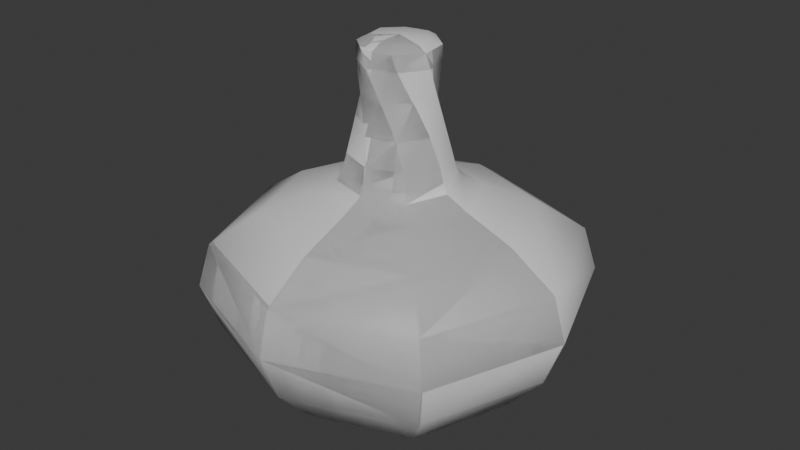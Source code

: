 # Source: Onions.blend  (saved by Blender 4.0.36; exported with 4.5.12 LTS)
import bpy
from mathutils import Matrix  # noqa: F401  (used for matrix-valued properties, if any)

bpy.ops.wm.read_factory_settings(use_empty=True)
scene = bpy.context.scene
scene.name = 'Scene'

# ---- collections
col_collection = bpy.data.collections.new('Collection'); scene.collection.children.link(col_collection)

# ---- materials (node trees are filled in below, after node groups)
mat_onionskin_001 = bpy.data.materials.new('OnionSkin.001')
mat_onionskin_001.use_transparent_shadow = False
mat_onionflesh = bpy.data.materials.new('OnionFlesh')
mat_onionflesh.use_transparent_shadow = False
mat_onionskin = bpy.data.materials.new('OnionSkin')
mat_onionskin.use_transparent_shadow = False

# ---- node groups
ng_auto_smooth = bpy.data.node_groups.new('Auto Smooth', 'GeometryNodeTree')
_s = ng_auto_smooth.interface.new_socket(name='Geometry', in_out='OUTPUT', socket_type='NodeSocketGeometry')
_s = ng_auto_smooth.interface.new_socket(name='Geometry', in_out='INPUT', socket_type='NodeSocketGeometry')
_s = ng_auto_smooth.interface.new_socket(name='Angle', in_out='INPUT', socket_type='NodeSocketFloat')
_s.subtype = 'ANGLE'
_s.min_value = 0.0
_s.max_value = 3.142
ng_auto_smooth.is_modifier = True
_N = ng_auto_smooth.nodes; _L = ng_auto_smooth.links
n0 = _N.new('NodeGroupOutput'); n0.name = 'Group Output'; n0.location = (480, -100)
n1 = _N.new('NodeGroupInput'); n1.name = 'Group Input'; n1.location = (-420, -300)
n2 = _N.new('NodeGroupInput'); n2.name = 'Group Input.001'; n2.location = (-60, -100)
n3 = _N.new('GeometryNodeSetShadeSmooth'); n3.name = 'Set Shade Smooth'; n3.location = (120, -100)
n3.domain = 'EDGE'
n4 = _N.new('GeometryNodeSetShadeSmooth'); n4.name = 'Set Shade Smooth.001'; n4.location = (300, -100)
n5 = _N.new('GeometryNodeInputMeshEdgeAngle'); n5.name = 'Edge Angle'; n5.location = (-420, -220)
n6 = _N.new('GeometryNodeInputEdgeSmooth'); n6.name = 'Is Edge Smooth'; n6.location = (-60, -160)
n7 = _N.new('GeometryNodeInputShadeSmooth'); n7.name = 'Is Face Smooth'; n7.location = (-240, -340)
n8 = _N.new('FunctionNodeBooleanMath'); n8.name = 'Boolean Math'; n8.location = (-60, -220)
n9 = _N.new('FunctionNodeCompare'); n9.name = 'Compare'; n9.location = (-240, -180)
n9.operation = 'LESS_EQUAL'
_L.new(n5.outputs[0], n9.inputs[0])
_L.new(n4.outputs[0], n0.inputs[0])
_L.new(n1.outputs[1], n9.inputs[1])
_L.new(n9.outputs[0], n8.inputs[0])
_L.new(n7.outputs[0], n8.inputs[1])
_L.new(n2.outputs[0], n3.inputs[0])
_L.new(n6.outputs[0], n3.inputs[1])
_L.new(n3.outputs[0], n4.inputs[0])
_L.new(n8.outputs[0], n3.inputs[2])
n0.is_active_output = True

# ---- material node trees
mat_onionskin_001.use_nodes = True; mat_onionskin_001.node_tree.nodes.clear()
_N = mat_onionskin_001.node_tree.nodes; _L = mat_onionskin_001.node_tree.links
n0 = _N.new('ShaderNodeBsdfPrincipled'); n0.name = 'Principled BSDF'; n0.location = (10, 300)
n0.inputs[3].default_value = 1.45
n1 = _N.new('ShaderNodeOutputMaterial'); n1.name = 'Material Output'; n1.location = (300, 300)
_L.new(n0.outputs[0], n1.inputs[0])
n1.is_active_output = True
mat_onionflesh.use_nodes = True; mat_onionflesh.node_tree.nodes.clear()
_N = mat_onionflesh.node_tree.nodes; _L = mat_onionflesh.node_tree.links
n0 = _N.new('ShaderNodeBsdfPrincipled'); n0.name = 'Principled BSDF'; n0.location = (10, 300)
n0.inputs[3].default_value = 1.45
n1 = _N.new('ShaderNodeOutputMaterial'); n1.name = 'Material Output'; n1.location = (300, 300)
_L.new(n0.outputs[0], n1.inputs[0])
n1.is_active_output = True
mat_onionskin.use_nodes = True; mat_onionskin.node_tree.nodes.clear()
_N = mat_onionskin.node_tree.nodes; _L = mat_onionskin.node_tree.links
n0 = _N.new('ShaderNodeBsdfPrincipled'); n0.name = 'Principled BSDF'; n0.location = (10, 300)
n0.inputs[3].default_value = 1.45
n1 = _N.new('ShaderNodeOutputMaterial'); n1.name = 'Material Output'; n1.location = (300, 300)
_L.new(n0.outputs[0], n1.inputs[0])
n1.is_active_output = True

# ---- world
world_world = bpy.data.worlds.new('World'); scene.world = world_world
world_world.use_nodes = True; world_world.node_tree.nodes.clear()
_N = world_world.node_tree.nodes; _L = world_world.node_tree.links
n0 = _N.new('ShaderNodeOutputWorld'); n0.name = 'World Output'; n0.location = (300, 300)
n1 = _N.new('ShaderNodeBackground'); n1.name = 'Background'; n1.location = (10, 300)
n1.inputs[0].default_value = (0.05088, 0.05088, 0.05088, 1.0)
_L.new(n1.outputs[0], n0.inputs[0])
n0.is_active_output = True
world_world.color = (0.05088, 0.05088, 0.05088)
world_world.use_sun_shadow = False
world_world.sun_shadow_jitter_overblur = 0.0

# ---- meshes
me_cube_001 = bpy.data.meshes.new('Cube.001')
me_cube_001.from_pydata([(-0.3024, -0.3044, -0.8332), (-0.6093, -0.6111, -0.06278), (-0.3024, 0.3044, -0.8332), (-0.6093, 0.6111, -0.06278), (0.3065, -0.3044, -0.8332), (0.613, -0.6111, -0.06278), (0.3065, 0.3044, -0.8332), (0.613, 0.6111, -0.06278), (-0.2729, -0.2735, 0.1779), (-0.2729, 0.2735, 0.1779), (0.2741, -0.2735, 0.1779), (0.2741, 0.2735, 0.1779), (-0.5848, -0.5904, -0.5089), (-0.5848, 0.5904, -0.5089), (0.596, 0.5904, -0.5089), (0.596, -0.5904, -0.5089), (0.18, 0.1794, 0.2772), (0.18, -0.1794, 0.2772), (-0.1789, -0.1794, 0.2772), (-0.1789, 0.1794, 0.2772), (0.1631, 0.1193, 0.4818), (-0.1619, -0.1193, 0.4818), (0.1198, -0.1625, 0.4818), (-0.1187, 0.1625, 0.4818), (-0.1415, 0.04274, 0.8822), (0.04333, 0.1421, 0.8822), (-0.04215, -0.1421, 0.8822), (0.1427, -0.04274, 0.8822), (0.189, -0.0247, 0.7835), (-0.1878, 0.0247, 0.7835), (-0.02411, -0.1884, 0.7835), (0.02529, 0.1884, 0.7835), (-0.3519, -1.863e-09, -0.8556), (-0.6508, -0.6551, -0.2741), (-0.8384, -2.794e-09, -0.06278), (-0.4524, 0.4564, -0.7156), (0.001613, 0.3535, -0.8556), (0.001872, 0.8403, -0.06278), (0.4605, 0.4564, -0.7156), (0.3551, 2.794e-09, -0.8556), (0.8422, 2.736e-08, -0.06278), (0.4605, -0.4564, -0.7156), (0.001613, -0.3535, -0.8556), (0.001872, -0.8403, -0.06278), (-0.3754, -1.863e-09, 0.1779), (0.000593, 0.376, 0.1779), (0.3766, 2.445e-09, 0.1779), (0.000593, -0.376, 0.1779), (0.4478, 0.4471, 0.08677), (0.4478, -0.4471, 0.08677), (-0.4463, -0.4471, 0.08677), (-0.4463, 0.4471, 0.08677), (-0.4524, -0.4564, -0.7156), (-0.6508, 0.6551, -0.2741), (0.6593, 0.6551, -0.2741), (0.6593, -0.6551, -0.2741), (0.005609, -0.8118, -0.5089), (0.8174, -4.191e-09, -0.5089), (0.005609, 0.8118, -0.5089), (-0.8062, -3.725e-09, -0.5089), (-0.044, 0.174, 0.6414), (0.1966, -0.196, 0.229), (-0.1734, -0.04459, 0.6414), (-0.1954, 0.196, 0.229), (0.1966, 0.196, 0.229), (0.1629, -0.1677, 0.358), (-0.1954, -0.196, 0.229), (-0.1617, 0.1677, 0.358), (0.000593, 0.2467, 0.2772), (0.000593, -0.2467, 0.2772), (-0.2461, -2.328e-09, 0.2772), (0.2473, -2.27e-09, 0.2772), (0.1683, 0.1623, 0.358), (-0.1671, -0.1623, 0.358), (0.04518, -0.174, 0.6414), (0.1746, 0.04459, 0.6414), (0.03035, 0.1937, 0.4818), (-0.02917, -0.1937, 0.4818), (-0.1931, 0.02976, 0.4818), (0.1943, -0.02976, 0.4818), (-0.05972, 0.1122, 0.8854), (0.1128, 0.06031, 0.8854), (0.0609, -0.1122, 0.8854), (-0.1116, -0.06031, 0.8854), (0.1838, -0.05111, 0.8589), (-0.1826, 0.05111, 0.8589), (-0.05052, -0.1832, 0.8589), (0.0517, 0.1832, 0.8589), (0.1471, 0.1126, 0.7835), (-0.1459, -0.1126, 0.7835), (-0.112, 0.1465, 0.7835), (0.1131, -0.1465, 0.7835), (-0.8965, 1.863e-09, -0.2741), (0.004257, 0.9007, -0.2741), (0.905, 1.064e-08, -0.2741), (0.004257, -0.9007, -0.2741), (0.0006632, 5.588e-09, -0.9028), (0.6155, 2.401e-09, 0.08677), (-0.614, 0.0, 0.08677), (0.0007529, -0.6147, 0.08677), (0.0007528, 0.6147, 0.08677), (0.004017, -0.6242, -0.7178), (0.6283, -7.451e-09, -0.7178), (0.004017, 0.6242, -0.7178), (-0.6202, 7.451e-09, -0.7178), (0.08958, 0.1503, 0.6414), (-0.1497, 0.08899, 0.6414), (-0.0884, -0.1503, 0.6414), (0.1509, -0.08899, 0.6414), (0.000593, 0.2695, 0.229), (0.000593, -0.2695, 0.229), (-0.2689, 6.985e-10, 0.229), (0.2701, 1.812e-09, 0.229), (0.004313, 0.2269, 0.358), (-0.003127, -0.2269, 0.358), (-0.2263, 0.00372, 0.358), (0.2275, -0.00372, 0.358), (0.09144, -0.1611, 0.8592), (0.000593, -3.434e-09, 0.8921), (-0.09026, 0.1611, 0.8592), (-0.1605, -0.09085, 0.8592), (0.1617, 0.09085, 0.8592)], [], [(12, 33, 92, 59), (33, 1, 34, 92), (92, 34, 3, 53), (59, 92, 53, 13), (13, 53, 93, 58), (53, 3, 37, 93), (93, 37, 7, 54), (58, 93, 54, 14), (14, 54, 94, 57), (54, 7, 40, 94), (94, 40, 5, 55), (57, 94, 55, 15), (15, 55, 95, 56), (55, 5, 43, 95), (95, 43, 1, 33), (56, 95, 33, 12), (2, 36, 96, 32), (36, 6, 39, 96), (96, 39, 4, 42), (32, 96, 42, 0), (5, 40, 97, 49), (40, 7, 48, 97), (97, 48, 11, 46), (49, 97, 46, 10), (3, 34, 98, 51), (34, 1, 50, 98), (98, 50, 8, 44), (51, 98, 44, 9), (1, 43, 99, 50), (43, 5, 49, 99), (99, 49, 10, 47), (50, 99, 47, 8), (7, 37, 100, 48), (37, 3, 51, 100), (100, 51, 9, 45), (48, 100, 45, 11), (4, 41, 101, 42), (41, 15, 56, 101), (101, 56, 12, 52), (42, 101, 52, 0), (6, 38, 102, 39), (38, 14, 57, 102), (102, 57, 15, 41), (39, 102, 41, 4), (2, 35, 103, 36), (35, 13, 58, 103), (103, 58, 14, 38), (36, 103, 38, 6), (0, 52, 104, 32), (52, 12, 59, 104), (104, 59, 13, 35), (32, 104, 35, 2), (20, 76, 105, 75), (76, 23, 60, 105), (105, 60, 31, 88), (75, 105, 88, 28), (23, 78, 106, 60), (78, 21, 62, 106), (106, 62, 29, 90), (60, 106, 90, 31), (21, 77, 107, 62), (77, 22, 74, 107), (107, 74, 30, 89), (62, 107, 89, 29), (22, 79, 108, 74), (79, 20, 75, 108), (108, 75, 28, 91), (74, 108, 91, 30), (11, 45, 109, 64), (45, 9, 63, 109), (109, 63, 19, 68), (64, 109, 68, 16), (8, 47, 110, 66), (47, 10, 61, 110), (110, 61, 17, 69), (66, 110, 69, 18), (9, 44, 111, 63), (44, 8, 66, 111), (111, 66, 18, 70), (63, 111, 70, 19), (10, 46, 112, 61), (46, 11, 64, 112), (112, 64, 16, 71), (61, 112, 71, 17), (16, 68, 113, 72), (68, 19, 67, 113), (113, 67, 23, 76), (72, 113, 76, 20), (18, 69, 114, 73), (69, 17, 65, 114), (114, 65, 22, 77), (73, 114, 77, 21), (19, 70, 115, 67), (70, 18, 73, 115), (115, 73, 21, 78), (67, 115, 78, 23), (17, 71, 116, 65), (71, 16, 72, 116), (116, 72, 20, 79), (65, 116, 79, 22), (30, 91, 117, 86), (91, 28, 84, 117), (117, 84, 27, 82), (86, 117, 82, 26), (27, 81, 118, 82), (81, 25, 80, 118), (118, 80, 24, 83), (82, 118, 83, 26), (31, 90, 119, 87), (90, 29, 85, 119), (119, 85, 24, 80), (87, 119, 80, 25), (29, 89, 120, 85), (89, 30, 86, 120), (120, 86, 26, 83), (85, 120, 83, 24), (28, 88, 121, 84), (88, 31, 87, 121), (121, 87, 25, 81), (84, 121, 81, 27)])
me_cube_001.polygons.foreach_set('use_smooth', [True] * 120)
_uv = me_cube_001.uv_layers.new(name='UVMap')
_uv.uv.foreach_set('vector', [0.5, 0.0, 0.5625, 0.0, 0.5603, 0.125, 0.5, 0.125, 0.5625, 0.0, 0.625, 0.0, 0.6059, 0.125, 0.5603, 0.125, 0.5603, 0.125, 0.6059, 0.125, 0.6042, 0.25, 0.5599, 0.25, 0.5, 0.125, 0.5603, 0.125, 0.5599, 0.25, 0.5, 0.25, 0.5, 0.25, 0.5599, 0.25, 0.5599, 0.375, 0.5, 0.375, 0.5599, 0.25, 0.6042, 0.25, 0.6042, 0.375, 0.5599, 0.375, 0.5599, 0.375, 0.6042, 0.375, 0.6042, 0.5, 0.5599, 0.5, 0.5, 0.375, 0.5599, 0.375, 0.5599, 0.5, 0.5, 0.5, 0.5, 0.5, 0.5599, 0.5, 0.5599, 0.625, 0.5, 0.625, 0.5599, 0.5, 0.6042, 0.5, 0.6042, 0.625, 0.5599, 0.625, 0.5599, 0.625, 0.6042, 0.625, 0.6042, 0.75, 0.5599, 0.75, 0.5, 0.625, 0.5599, 0.625, 0.5599, 0.75, 0.5, 0.75, 0.5, 0.75, 0.5599, 0.75, 0.5603, 0.875, 0.5, 0.875, 0.5599, 0.75, 0.6042, 0.75, 0.6059, 0.875, 0.5603, 0.875, 0.5603, 0.875, 0.6059, 0.875, 0.625, 1.0, 0.5625, 1.0, 0.5, 0.875, 0.5603, 0.875, 0.5625, 1.0, 0.5, 1.0, 0.125, 0.5, 0.25, 0.5, 0.2483, 0.625, 0.125, 0.625, 0.25, 0.5, 0.375, 0.5, 0.3576, 0.625, 0.2483, 0.625, 0.2483, 0.625, 0.3576, 0.625, 0.375, 0.75, 0.25, 0.75, 0.125, 0.625, 0.2483, 0.625, 0.25, 0.75, 0.125, 0.75, 0.6042, 0.75, 0.6042, 0.625, 0.6224, 0.625, 0.6224, 0.75, 0.6042, 0.625, 0.6042, 0.5, 0.6224, 0.5, 0.6224, 0.625, 0.6224, 0.625, 0.6224, 0.5, 0.625, 0.5, 0.625, 0.625, 0.6224, 0.75, 0.6224, 0.625, 0.625, 0.625, 0.625, 0.75, 0.6042, 0.25, 0.6059, 0.125, 0.6228, 0.125, 0.6224, 0.25, 0.6059, 0.125, 0.625, 0.0, 0.625, 0.0, 0.6228, 0.125, 0.6228, 0.125, 0.625, 0.0, 0.625, 0.0, 0.625, 0.125, 0.6224, 0.25, 0.6228, 0.125, 0.625, 0.125, 0.625, 0.25, 0.625, 1.0, 0.6059, 0.875, 0.6228, 0.875, 0.625, 1.0, 0.6059, 0.875, 0.6042, 0.75, 0.6224, 0.75, 0.6228, 0.875, 0.6228, 0.875, 0.6224, 0.75, 0.625, 0.75, 0.625, 0.875, 0.625, 1.0, 0.6228, 0.875, 0.625, 0.875, 0.625, 1.0, 0.6042, 0.5, 0.6042, 0.375, 0.6224, 0.375, 0.6224, 0.5, 0.6042, 0.375, 0.6042, 0.25, 0.6224, 0.25, 0.6224, 0.375, 0.6224, 0.375, 0.6224, 0.25, 0.625, 0.25, 0.625, 0.375, 0.6224, 0.5, 0.6224, 0.375, 0.625, 0.375, 0.625, 0.5, 0.375, 0.75, 0.4371, 0.75, 0.4375, 0.875, 0.375, 0.875, 0.4371, 0.75, 0.5, 0.75, 0.5, 0.875, 0.4375, 0.875, 0.4375, 0.875, 0.5, 0.875, 0.5, 1.0, 0.4375, 1.0, 0.375, 0.875, 0.4375, 0.875, 0.4375, 1.0, 0.375, 1.0, 0.375, 0.5, 0.4371, 0.5, 0.4358, 0.625, 0.3576, 0.625, 0.4371, 0.5, 0.5, 0.5, 0.5, 0.625, 0.4358, 0.625, 0.4358, 0.625, 0.5, 0.625, 0.5, 0.75, 0.4371, 0.75, 0.3576, 0.625, 0.4358, 0.625, 0.4371, 0.75, 0.375, 0.75, 0.375, 0.25, 0.4375, 0.25, 0.4375, 0.375, 0.375, 0.375, 0.4375, 0.25, 0.5, 0.25, 0.5, 0.375, 0.4375, 0.375, 0.4375, 0.375, 0.5, 0.375, 0.5, 0.5, 0.4371, 0.5, 0.375, 0.375, 0.4375, 0.375, 0.4371, 0.5, 0.375, 0.5, 0.375, 0.0, 0.4375, 0.0, 0.4375, 0.125, 0.375, 0.125, 0.4375, 0.0, 0.5, 0.0, 0.5, 0.125, 0.4375, 0.125, 0.4375, 0.125, 0.5, 0.125, 0.5, 0.25, 0.4375, 0.25, 0.375, 0.125, 0.4375, 0.125, 0.4375, 0.25, 0.375, 0.25, 0.625, 0.5, 0.625, 0.375, 0.625, 0.375, 0.625, 0.5, 0.625, 0.375, 0.625, 0.25, 0.625, 0.25, 0.625, 0.375, 0.625, 0.375, 0.625, 0.25, 0.625, 0.25, 0.625, 0.375, 0.625, 0.5, 0.625, 0.375, 0.625, 0.375, 0.625, 0.5, 0.625, 0.25, 0.625, 0.125, 0.625, 0.125, 0.625, 0.25, 0.625, 0.125, 0.625, 0.0, 0.625, 0.0, 0.625, 0.125, 0.625, 0.125, 0.625, 0.0, 0.625, 0.0, 0.625, 0.125, 0.625, 0.25, 0.625, 0.125, 0.625, 0.125, 0.625, 0.25, 0.625, 1.0, 0.625, 0.875, 0.625, 0.875, 0.625, 1.0, 0.625, 0.875, 0.625, 0.75, 0.625, 0.75, 0.625, 0.875, 0.625, 0.875, 0.625, 0.75, 0.625, 0.75, 0.625, 0.875, 0.625, 1.0, 0.625, 0.875, 0.625, 0.875, 0.625, 1.0, 0.625, 0.75, 0.625, 0.625, 0.625, 0.625, 0.625, 0.75, 0.625, 0.625, 0.625, 0.5, 0.625, 0.5, 0.625, 0.625, 0.625, 0.625, 0.625, 0.5, 0.625, 0.5, 0.625, 0.625, 0.625, 0.75, 0.625, 0.625, 0.625, 0.625, 0.625, 0.75, 0.625, 0.5, 0.625, 0.375, 0.625, 0.375, 0.625, 0.5, 0.625, 0.375, 0.625, 0.25, 0.625, 0.25, 0.625, 0.375, 0.625, 0.375, 0.625, 0.25, 0.625, 0.25, 0.625, 0.375, 0.625, 0.5, 0.625, 0.375, 0.625, 0.375, 0.625, 0.5, 0.625, 1.0, 0.625, 0.875, 0.625, 0.875, 0.625, 1.0, 0.625, 0.875, 0.625, 0.75, 0.625, 0.75, 0.625, 0.875, 0.625, 0.875, 0.625, 0.75, 0.625, 0.75, 0.625, 0.875, 0.625, 1.0, 0.625, 0.875, 0.625, 0.875, 0.625, 1.0, 0.625, 0.25, 0.625, 0.125, 0.625, 0.125, 0.625, 0.25, 0.625, 0.125, 0.625, 0.0, 0.625, 0.0, 0.625, 0.125, 0.625, 0.125, 0.625, 0.0, 0.625, 0.0, 0.625, 0.125, 0.625, 0.25, 0.625, 0.125, 0.625, 0.125, 0.625, 0.25, 0.625, 0.75, 0.625, 0.625, 0.625, 0.625, 0.625, 0.75, 0.625, 0.625, 0.625, 0.5, 0.625, 0.5, 0.625, 0.625, 0.625, 0.625, 0.625, 0.5, 0.625, 0.5, 0.625, 0.625, 0.625, 0.75, 0.625, 0.625, 0.625, 0.625, 0.625, 0.75, 0.625, 0.5, 0.625, 0.375, 0.625, 0.375, 0.625, 0.5, 0.625, 0.375, 0.625, 0.25, 0.625, 0.25, 0.625, 0.375, 0.625, 0.375, 0.625, 0.25, 0.625, 0.25, 0.625, 0.375, 0.625, 0.5, 0.625, 0.375, 0.625, 0.375, 0.625, 0.5, 0.625, 1.0, 0.625, 0.875, 0.625, 0.875, 0.625, 1.0, 0.625, 0.875, 0.625, 0.75, 0.625, 0.75, 0.625, 0.875, 0.625, 0.875, 0.625, 0.75, 0.625, 0.75, 0.625, 0.875, 0.625, 1.0, 0.625, 0.875, 0.625, 0.875, 0.625, 1.0, 0.625, 0.25, 0.625, 0.125, 0.625, 0.125, 0.625, 0.25, 0.625, 0.125, 0.625, 0.0, 0.625, 0.0, 0.625, 0.125, 0.625, 0.125, 0.625, 0.0, 0.625, 0.0, 0.625, 0.125, 0.625, 0.25, 0.625, 0.125, 0.625, 0.125, 0.625, 0.25, 0.625, 0.75, 0.625, 0.625, 0.625, 0.625, 0.625, 0.75, 0.625, 0.625, 0.625, 0.5, 0.625, 0.5, 0.625, 0.625, 0.625, 0.625, 0.625, 0.5, 0.625, 0.5, 0.625, 0.625, 0.625, 0.75, 0.625, 0.625, 0.625, 0.625, 0.625, 0.75, 0.625, 0.75, 0.625, 0.625, 0.6285, 0.625, 0.6259, 0.75, 0.625, 0.625, 0.625, 0.5, 0.6259, 0.5, 0.6285, 0.625, 0.6285, 0.625, 0.6259, 0.5, 0.625, 0.5, 0.6597, 0.625, 0.6259, 0.75, 0.6285, 0.625, 0.6597, 0.625, 0.625, 0.75, 0.625, 0.5, 0.75, 0.5, 0.7535, 0.625, 0.6597, 0.625, 0.75, 0.5, 0.875, 0.5, 0.875, 0.625, 0.7535, 0.625, 0.7535, 0.625, 0.875, 0.625, 0.875, 0.75, 0.75, 0.75, 0.6597, 0.625, 0.7535, 0.625, 0.75, 0.75, 0.625, 0.75, 0.625, 0.25, 0.625, 0.125, 0.625, 0.125, 0.625, 0.25, 0.625, 0.125, 0.625, 0.0, 0.625, 0.0, 0.625, 0.125, 0.625, 0.125, 0.625, 0.0, 0.625, 0.0, 0.625, 0.125, 0.625, 0.25, 0.625, 0.125, 0.625, 0.125, 0.625, 0.25, 0.625, 1.0, 0.625, 0.875, 0.625, 0.875, 0.625, 1.0, 0.625, 0.875, 0.625, 0.75, 0.6259, 0.75, 0.625, 0.875, 0.625, 0.875, 0.6259, 0.75, 0.625, 0.75, 0.625, 0.875, 0.625, 1.0, 0.625, 0.875, 0.625, 0.875, 0.625, 1.0, 0.625, 0.5, 0.625, 0.375, 0.625, 0.375, 0.6259, 0.5, 0.625, 0.375, 0.625, 0.25, 0.625, 0.25, 0.625, 0.375, 0.625, 0.375, 0.625, 0.25, 0.625, 0.25, 0.625, 0.375, 0.6259, 0.5, 0.625, 0.375, 0.625, 0.375, 0.625, 0.5])
me_cube_001.materials.append(mat_onionskin_001)
me_cube_001.update()
me_cube_002 = bpy.data.meshes.new('Cube.002')
me_cube_002.from_pydata([(-0.3024, -0.3044, 0.1668), (-0.6093, -0.6111, 0.9372), (-0.3024, 0.3044, 0.1668), (-0.6093, 0.6111, 0.9372), (-0.2729, -0.2735, 1.178), (-0.2729, 0.2735, 1.178), (-0.5848, -0.5904, 0.4911), (-0.5848, 0.5904, 0.4911), (-0.1789, -0.1794, 1.277), (-0.1789, 0.1794, 1.277), (-0.1619, -0.1193, 1.482), (-0.1187, 0.1625, 1.482), (-0.1415, 0.04274, 1.882), (-0.04215, -0.1421, 1.882), (-0.1878, 0.0247, 1.783), (-0.02411, -0.1884, 1.783), (-0.3519, -1.863e-09, 0.1444), (-0.6508, -0.6551, 0.7259), (-0.8384, -2.794e-09, 0.9372), (-0.4524, 0.4564, 0.2844), (-0.3754, -1.863e-09, 1.178), (-0.4463, -0.4471, 1.087), (-0.4463, 0.4471, 1.087), (-0.4524, -0.4564, 0.2844), (-0.6508, 0.6551, 0.7259), (-0.8062, -3.725e-09, 0.4911), (-0.044, 0.174, 1.641), (-0.1734, -0.04459, 1.641), (-0.1954, 0.196, 1.229), (-0.1954, -0.196, 1.229), (-0.1617, 0.1677, 1.358), (-0.2461, -2.328e-09, 1.277), (-0.1671, -0.1623, 1.358), (-0.02917, -0.1937, 1.482), (-0.1931, 0.02976, 1.482), (-0.05972, 0.1122, 1.885), (-0.1116, -0.06031, 1.885), (-0.1826, 0.05111, 1.859), (-0.05052, -0.1832, 1.859), (-0.1459, -0.1126, 1.783), (-0.112, 0.1465, 1.783), (-0.8965, 1.863e-09, 0.7259), (-0.614, 0.0, 1.087), (-0.6202, 7.451e-09, 0.2822), (-0.1497, 0.08899, 1.641), (-0.0884, -0.1503, 1.641), (-0.2689, 6.985e-10, 1.229), (-0.003127, -0.2269, 1.358), (-0.2263, 0.00372, 1.358), (-0.09026, 0.1611, 1.859), (-0.1605, -0.09085, 1.859), (0.0, 0.8991, 0.7259), (0.0, 0.8097, 0.4911), (0.0, 0.8396, 0.9372), (0.0, -0.8396, 0.9372), (0.0, -0.8991, 0.7259), (0.0, -0.8097, 0.4911), (0.0, 0.0006663, 0.09739), (0.0, 0.3533, 0.1445), (0.0, 5.574e-09, 0.09732), (0.0, -0.3519, 0.1444), (0.0, -0.3533, 0.1445), (0.0, -0.6145, 1.087), (0.0, -0.3758, 1.178), (0.0, 0.6145, 1.087), (0.0, 0.3758, 1.178), (0.0, -0.6228, 0.2822), (0.0, -0.3539, 0.1449), (0.0, 0.6228, 0.2822), (0.0, 0.62, 0.2807), (0.0, 0.1857, 1.547), (0.0, 0.1874, 1.482), (0.0, 0.1662, 1.641), (0.0, 0.1832, 1.732), (0.0, 0.1807, 1.783), (0.0, -0.186, 1.544), (0.0, -0.1876, 1.482), (0.0, -0.166, 1.641), (0.0, -0.1834, 1.734), (0.0, -0.1811, 1.783), (0.0, 0.2693, 1.229), (0.0, 0.2465, 1.277), (0.0, -0.2693, 1.229), (0.0, -0.2465, 1.277), (0.0, 0.2464, 1.278), (0.0, 0.2254, 1.358), (0.0, 0.2246, 1.362), (0.0, -0.2436, 1.29), (0.0, -0.2258, 1.358), (0.0, -0.2253, 1.361), (0.0, -0.1827, 1.799), (0.0, -0.1754, 1.859), (0.0, -0.151, 1.871), (0.0, -0.1299, 1.884), (0.0, 0.09422, 1.885), (0.0, 0.1295, 1.884), (0.0, 0.001103, 1.892), (0.0, 0.0001783, 1.892), (0.0, -0.0003188, 1.892), (0.0, -0.09386, 1.885), (0.0, 0.1824, 1.8), (0.0, 0.1752, 1.859), (0.0, 0.1503, 1.871)], [], [(6, 17, 41, 25), (17, 1, 18, 41), (41, 18, 3, 24), (25, 41, 24, 7), (7, 24, 51, 52), (24, 3, 53, 51), (1, 17, 55, 54), (17, 6, 56, 55), (59, 16, 2, 58, 57), (61, 0, 16, 59, 60), (3, 18, 42, 22), (18, 1, 21, 42), (42, 21, 4, 20), (22, 42, 20, 5), (62, 21, 1, 54), (63, 4, 21, 62), (53, 3, 22, 64), (64, 22, 5, 65), (6, 23, 66, 56), (23, 0, 61, 67, 66), (2, 19, 68, 69, 58), (19, 7, 52, 68), (0, 23, 43, 16), (23, 6, 25, 43), (43, 25, 7, 19), (16, 43, 19, 2), (71, 11, 26, 72, 70), (26, 73, 72), (11, 34, 44, 26), (34, 10, 27, 44), (44, 27, 14, 40), (40, 74, 73, 26, 44), (10, 33, 45, 27), (75, 77, 45, 33, 76), (15, 39, 45, 77, 78), (27, 45, 39, 14), (15, 78, 79), (65, 5, 28, 80), (9, 81, 80, 28), (82, 29, 4, 63), (83, 8, 29, 82), (5, 20, 46, 28), (20, 4, 29, 46), (46, 29, 8, 31), (28, 46, 31, 9), (81, 9, 30, 85, 84), (85, 30, 11, 71, 86), (8, 83, 87, 47, 32), (47, 87, 88), (89, 76, 33, 47, 88), (32, 47, 33, 10), (9, 31, 48, 30), (31, 8, 32, 48), (48, 32, 10, 34), (30, 48, 34, 11), (90, 91, 38, 15, 79), (92, 93, 13, 38, 91), (35, 96, 94, 95), (35, 12, 36, 98, 97, 96), (36, 13, 93, 99, 98), (74, 40, 49, 101, 100), (40, 14, 37, 49), (49, 37, 12, 35), (102, 101, 49, 35, 95), (14, 39, 50, 37), (39, 15, 38, 50), (50, 38, 13, 36), (37, 50, 36, 12), (75, 76, 71), (67, 61, 60), (60, 59, 63), (59, 57, 63), (57, 58, 65), (58, 69, 65), (57, 65, 80), (69, 68, 52), (52, 51, 64), (51, 53, 64), (64, 65, 69), (64, 69, 52), (66, 67, 63), (67, 60, 63), (55, 56, 62), (56, 66, 62), (62, 54, 55), (63, 62, 66), (57, 80, 82), (82, 63, 57), (80, 81, 82), (81, 84, 87), (84, 85, 87), (85, 86, 88), (86, 71, 76), (88, 86, 89), (71, 70, 75), (70, 72, 77), (72, 73, 96), (73, 74, 94), (96, 73, 94), (74, 100, 94), (100, 101, 102), (102, 95, 94), (100, 102, 94), (96, 97, 98), (99, 93, 92), (96, 98, 77), (98, 99, 78), (81, 87, 83), (70, 77, 75), (72, 96, 77), (98, 78, 77), (99, 92, 90), (79, 99, 90), (92, 91, 90), (79, 78, 99), (83, 82, 81), (88, 87, 85), (76, 89, 86)])
me_cube_002.polygons.foreach_set('use_smooth', [1, 1, 1, 1, 1, 1, 1, 1, 1, 1, 1, 1, 1, 1, 1, 1, 1, 1, 1, 1, 1, 1, 1, 1, 1, 1, 1, 1, 1, 1, 1, 1, 1, 1, 1, 1, 1, 1, 1, 1, 1, 1, 1, 1, 1, 1, 1, 1, 1, 1, 1, 1, 1, 1, 1, 1, 1, 1, 1, 1, 1, 1, 1, 1, 1, 1, 1, 1, 0, 0, 0, 0, 0, 0, 0, 0, 0, 0, 0, 0, 0, 0, 0, 0, 0, 0, 0, 0, 0, 0, 0, 0, 0, 0, 0, 0, 0, 0, 0, 0, 0, 0, 0, 0, 0, 0, 0, 0, 0, 0, 0, 0, 0, 0, 0, 0, 0, 0])
me_cube_002.polygons.foreach_set('material_index', [1, 1, 1, 1, 1, 1, 1, 1, 1, 1, 1, 1, 1, 1, 1, 1, 1, 1, 1, 1, 1, 1, 1, 1, 1, 1, 1, 1, 1, 1, 1, 1, 1, 1, 1, 1, 1, 1, 1, 1, 1, 1, 1, 1, 1, 1, 1, 1, 1, 1, 1, 1, 1, 1, 1, 1, 1, 1, 1, 1, 1, 1, 1, 1, 1, 1, 1, 1, 0, 0, 0, 0, 0, 0, 0, 0, 0, 0, 0, 0, 0, 0, 0, 0, 0, 0, 0, 0, 0, 0, 0, 0, 0, 0, 0, 0, 0, 0, 0, 0, 0, 0, 0, 0, 0, 0, 0, 0, 0, 0, 0, 0, 0, 0, 0, 0, 0, 0])
_uv = me_cube_002.uv_layers.new(name='UVMap')
_uv.uv.foreach_set('vector', [0.5, 0.0, 0.5625, 0.0, 0.5603, 0.125, 0.5, 0.125, 0.5625, 0.0, 0.625, 0.0, 0.6059, 0.125, 0.5603, 0.125, 0.5603, 0.125, 0.6059, 0.125, 0.6042, 0.25, 0.5599, 0.25, 0.5, 0.125, 0.5603, 0.125, 0.5599, 0.25, 0.5, 0.25, 0.5, 0.25, 0.5599, 0.25, 0.5599, 0.3742, 0.5, 0.3738, 0.5599, 0.25, 0.6042, 0.25, 0.6042, 0.3746, 0.5599, 0.3742, 0.625, 1.0, 0.5625, 1.0, 0.5603, 0.8758, 0.606, 0.8754, 0.5625, 1.0, 0.5, 1.0, 0.5, 0.8762, 0.5603, 0.8758, 0.248, 0.625, 0.125, 0.625, 0.125, 0.5, 0.2493, 0.5, 0.248, 0.6248, 0.2493, 0.75, 0.125, 0.75, 0.125, 0.625, 0.248, 0.625, 0.2493, 0.7495, 0.6042, 0.25, 0.6059, 0.125, 0.6228, 0.125, 0.6224, 0.25, 0.6059, 0.125, 0.625, 0.0, 0.625, 0.0, 0.6228, 0.125, 0.6228, 0.125, 0.625, 0.0, 0.625, 0.0, 0.625, 0.125, 0.6224, 0.25, 0.6228, 0.125, 0.625, 0.125, 0.625, 0.25, 0.6228, 0.8752, 0.625, 1.0, 0.625, 1.0, 0.606, 0.8754, 0.625, 0.8753, 0.625, 1.0, 0.625, 1.0, 0.6228, 0.8752, 0.6042, 0.3746, 0.6042, 0.25, 0.6224, 0.25, 0.6224, 0.3748, 0.6224, 0.3748, 0.6224, 0.25, 0.625, 0.25, 0.625, 0.3747, 0.5, 1.0, 0.4375, 1.0, 0.4375, 0.8761, 0.5, 0.8762, 0.4375, 1.0, 0.375, 1.0, 0.375, 0.8757, 0.3752, 0.8756, 0.4375, 0.8761, 0.375, 0.25, 0.4375, 0.25, 0.4375, 0.3739, 0.4368, 0.3739, 0.375, 0.3743, 0.4375, 0.25, 0.5, 0.25, 0.5, 0.3738, 0.4375, 0.3739, 0.375, 0.0, 0.4375, 0.0, 0.4375, 0.125, 0.375, 0.125, 0.4375, 0.0, 0.5, 0.0, 0.5, 0.125, 0.4375, 0.125, 0.4375, 0.125, 0.5, 0.125, 0.5, 0.25, 0.4375, 0.25, 0.375, 0.125, 0.4375, 0.125, 0.4375, 0.25, 0.375, 0.25, 0.625, 0.3495, 0.625, 0.25, 0.625, 0.25, 0.625, 0.2912, 0.625, 0.3273, 0.625, 0.25, 0.625, 0.25, 0.625, 0.2912, 0.625, 0.25, 0.625, 0.125, 0.625, 0.125, 0.625, 0.25, 0.625, 0.125, 0.625, 0.0, 0.625, 0.0, 0.625, 0.125, 0.625, 0.125, 0.625, 0.0, 0.625, 0.0, 0.625, 0.125, 0.625, 0.125, 0.625, 0.227, 0.625, 0.25, 0.625, 0.25, 0.625, 0.125, 0.625, 1.0, 0.625, 0.875, 0.625, 0.875, 0.625, 1.0, 0.625, 0.8292, 0.625, 0.7923, 0.625, 0.875, 0.625, 0.875, 0.625, 0.8505, 0.625, 0.75, 0.625, 0.875, 0.625, 0.875, 0.625, 0.7923, 0.625, 0.75, 0.625, 1.0, 0.625, 0.875, 0.625, 0.875, 0.625, 1.0, 0.625, 0.75, 0.625, 0.75, 0.625, 0.728, 0.625, 0.3747, 0.625, 0.25, 0.625, 0.25, 0.625, 0.3746, 0.625, 0.25, 0.625, 0.3746, 0.625, 0.3746, 0.625, 0.25, 0.625, 0.8754, 0.625, 1.0, 0.625, 1.0, 0.625, 0.8753, 0.625, 0.8754, 0.625, 1.0, 0.625, 1.0, 0.625, 0.8754, 0.625, 0.25, 0.625, 0.125, 0.625, 0.125, 0.625, 0.25, 0.625, 0.125, 0.625, 0.0, 0.625, 0.0, 0.625, 0.125, 0.625, 0.125, 0.625, 0.0, 0.625, 0.0, 0.625, 0.125, 0.625, 0.25, 0.625, 0.125, 0.625, 0.125, 0.625, 0.25, 0.625, 0.3746, 0.625, 0.25, 0.625, 0.25, 0.625, 0.3718, 0.625, 0.3746, 0.625, 0.3718, 0.625, 0.25, 0.625, 0.25, 0.625, 0.3495, 0.625, 0.3711, 0.625, 1.0, 0.625, 0.8754, 0.625, 0.875, 0.625, 0.875, 0.625, 1.0, 0.625, 0.875, 0.625, 0.875, 0.625, 0.8726, 0.625, 0.8722, 0.625, 0.8505, 0.625, 0.875, 0.625, 0.875, 0.625, 0.8726, 0.625, 1.0, 0.625, 0.875, 0.625, 0.875, 0.625, 1.0, 0.625, 0.25, 0.625, 0.125, 0.625, 0.125, 0.625, 0.25, 0.625, 0.125, 0.625, 0.0, 0.625, 0.0, 0.625, 0.125, 0.625, 0.125, 0.625, 0.0, 0.625, 0.0, 0.625, 0.125, 0.625, 0.25, 0.625, 0.125, 0.625, 0.125, 0.625, 0.25, 0.6254, 0.7239, 0.6268, 0.7055, 0.6259, 0.75, 0.625, 0.75, 0.625, 0.728, 0.6327, 0.7026, 0.6392, 0.6989, 0.625, 0.75, 0.6259, 0.75, 0.6268, 0.7055, 0.875, 0.625, 0.7547, 0.625, 0.839, 0.5752, 0.875, 0.5526, 0.875, 0.625, 0.875, 0.75, 0.75, 0.75, 0.7535, 0.6257, 0.7539, 0.6254, 0.7547, 0.625, 0.75, 0.75, 0.625, 0.75, 0.6392, 0.6989, 0.677, 0.6758, 0.7535, 0.6257, 0.625, 0.227, 0.625, 0.125, 0.625, 0.125, 0.625, 0.2045, 0.625, 0.2226, 0.625, 0.125, 0.625, 0.0, 0.625, 0.0, 0.625, 0.125, 0.625, 0.125, 0.625, 0.0, 0.625, 0.0, 0.625, 0.125, 0.625, 0.2013, 0.625, 0.2045, 0.625, 0.125, 0.625, 0.125, 0.625, 0.1974, 0.625, 1.0, 0.625, 0.875, 0.625, 0.875, 0.625, 1.0, 0.625, 0.875, 0.625, 0.75, 0.6259, 0.75, 0.625, 0.875, 0.625, 0.875, 0.6259, 0.75, 0.625, 0.75, 0.625, 0.875, 0.625, 1.0, 0.625, 0.875, 0.625, 0.875, 0.625, 1.0, 0.563, 0.1017, 0.5551, 0.1015, 0.5551, 0.1484, 0.388, 0.08076, 0.388, 0.08084, 0.388, 0.08101, 0.388, 0.08101, 0.3821, 0.125, 0.5171, 0.07803, 0.3821, 0.125, 0.3821, 0.1251, 0.5171, 0.07803, 0.3821, 0.1251, 0.388, 0.1692, 0.5171, 0.172, 0.388, 0.1692, 0.405, 0.2025, 0.5171, 0.172, 0.3821, 0.1251, 0.5171, 0.172, 0.5235, 0.1587, 0.405, 0.2025, 0.4052, 0.2028, 0.4313, 0.2262, 0.4313, 0.2262, 0.4606, 0.2374, 0.5058, 0.2018, 0.4606, 0.2374, 0.4871, 0.23, 0.5058, 0.2018, 0.5058, 0.2018, 0.5171, 0.172, 0.405, 0.2025, 0.5058, 0.2018, 0.405, 0.2025, 0.4313, 0.2262, 0.4052, 0.04716, 0.388, 0.08076, 0.5171, 0.07803, 0.388, 0.08076, 0.388, 0.08101, 0.5171, 0.07803, 0.4606, 0.01261, 0.4313, 0.02379, 0.5058, 0.04819, 0.4313, 0.02379, 0.4052, 0.04716, 0.5058, 0.04819, 0.5058, 0.04819, 0.4871, 0.02005, 0.4606, 0.01261, 0.5171, 0.07803, 0.5058, 0.04819, 0.4052, 0.04716, 0.3821, 0.1251, 0.5235, 0.1587, 0.5235, 0.09134, 0.5235, 0.09134, 0.5171, 0.07803, 0.3821, 0.1251, 0.5235, 0.1587, 0.5296, 0.1558, 0.5235, 0.09134, 0.5296, 0.1558, 0.5296, 0.1558, 0.5312, 0.09455, 0.5296, 0.1558, 0.5397, 0.1532, 0.5312, 0.09455, 0.5397, 0.1532, 0.5402, 0.1531, 0.5397, 0.09678, 0.5402, 0.1531, 0.5551, 0.1484, 0.5551, 0.1015, 0.5397, 0.09678, 0.5402, 0.1531, 0.54, 0.09684, 0.5551, 0.1484, 0.5633, 0.1482, 0.563, 0.1017, 0.5633, 0.1482, 0.5751, 0.1458, 0.5751, 0.1042, 0.5751, 0.1458, 0.5864, 0.1479, 0.6064, 0.1251, 0.5864, 0.1479, 0.5928, 0.1476, 0.6056, 0.1368, 0.6064, 0.1251, 0.5864, 0.1479, 0.6056, 0.1368, 0.5928, 0.1476, 0.5949, 0.1478, 0.6056, 0.1368, 0.5949, 0.1478, 0.6023, 0.1469, 0.6038, 0.1438, 0.6038, 0.1438, 0.6053, 0.1412, 0.6056, 0.1368, 0.5949, 0.1478, 0.6038, 0.1438, 0.6056, 0.1368, 0.6064, 0.1251, 0.6064, 0.125, 0.6064, 0.125, 0.6056, 0.1133, 0.6053, 0.1088, 0.6038, 0.1061, 0.6064, 0.1251, 0.6064, 0.125, 0.5751, 0.1042, 0.6064, 0.125, 0.6056, 0.1133, 0.5867, 0.1021, 0.5296, 0.1558, 0.5312, 0.09455, 0.5296, 0.09419, 0.5633, 0.1482, 0.5751, 0.1042, 0.563, 0.1017, 0.5751, 0.1458, 0.6064, 0.1251, 0.5751, 0.1042, 0.6064, 0.125, 0.5867, 0.1021, 0.5751, 0.1042, 0.6056, 0.1133, 0.6038, 0.1061, 0.5948, 0.1022, 0.5928, 0.1024, 0.6056, 0.1133, 0.5948, 0.1022, 0.6038, 0.1061, 0.6023, 0.1031, 0.5948, 0.1022, 0.5928, 0.1024, 0.5867, 0.1021, 0.6056, 0.1133, 0.5296, 0.09419, 0.5235, 0.09134, 0.5296, 0.1558, 0.5397, 0.09678, 0.5312, 0.09455, 0.5397, 0.1532, 0.5551, 0.1015, 0.54, 0.09684, 0.5402, 0.1531])
me_cube_002.materials.append(mat_onionflesh)
me_cube_002.materials.append(mat_onionskin)
me_cube_002.update()
me_cube_004 = bpy.data.meshes.new('Cube.004')
me_cube_004.from_pydata([(-0.3024, -0.3044, -0.8332), (-0.6093, -0.6111, -0.06278), (-0.3024, 0.3044, -0.8332), (-0.6093, 0.6111, -0.06278), (0.3065, -0.3044, -0.8332), (0.613, -0.6111, -0.06278), (-0.2729, -0.2735, 0.1779), (-0.2729, 0.2735, 0.1779), (0.2741, -0.2735, 0.1779), (-0.5848, -0.5904, -0.5089), (-0.5848, 0.5904, -0.5089), (0.596, -0.5904, -0.5089), (0.18, -0.1794, 0.2772), (-0.1789, -0.1794, 0.2772), (-0.1789, 0.1794, 0.2772), (-0.1619, -0.1193, 0.4818), (0.1198, -0.1625, 0.4818), (-0.1187, 0.1625, 0.4818), (-0.1415, 0.04274, 0.8822), (-0.04215, -0.1421, 0.8822), (0.1427, -0.04274, 0.8822), (0.189, -0.0247, 0.7835), (-0.1878, 0.0247, 0.7835), (-0.02411, -0.1884, 0.7835), (-0.3519, -1.863e-09, -0.8556), (-0.6508, -0.6551, -0.2741), (-0.8384, -2.794e-09, -0.06278), (-0.4524, 0.4564, -0.7156), (0.4605, -0.4564, -0.7156), (0.001613, -0.3535, -0.8556), (0.001872, -0.8403, -0.06278), (-0.3754, -1.863e-09, 0.1779), (0.000593, -0.376, 0.1779), (0.4478, -0.4471, 0.08677), (-0.4463, -0.4471, 0.08677), (-0.4463, 0.4471, 0.08677), (-0.4524, -0.4564, -0.7156), (-0.6508, 0.6551, -0.2741), (0.6593, -0.6551, -0.2741), (0.005609, -0.8118, -0.5089), (0.8174, -4.191e-09, -0.5089), (-0.8062, -3.725e-09, -0.5089), (-0.044, 0.174, 0.6414), (0.1966, -0.196, 0.229), (-0.1734, -0.04459, 0.6414), (-0.1954, 0.196, 0.229), (0.1629, -0.1677, 0.358), (-0.1954, -0.196, 0.229), (-0.1617, 0.1677, 0.358), (0.000593, -0.2467, 0.2772), (-0.2461, -2.328e-09, 0.2772), (0.2473, -2.27e-09, 0.2772), (-0.1671, -0.1623, 0.358), (0.04518, -0.174, 0.6414), (-0.02917, -0.1937, 0.4818), (-0.1931, 0.02976, 0.4818), (0.1943, -0.02976, 0.4818), (-0.05972, 0.1122, 0.8854), (0.0609, -0.1122, 0.8854), (-0.1116, -0.06031, 0.8854), (0.1838, -0.05111, 0.8589), (-0.1826, 0.05111, 0.8589), (-0.05052, -0.1832, 0.8589), (-0.1459, -0.1126, 0.7835), (-0.112, 0.1465, 0.7835), (0.1131, -0.1465, 0.7835), (-0.8965, 1.863e-09, -0.2741), (0.004257, -0.9007, -0.2741), (-0.614, 0.0, 0.08677), (0.0007529, -0.6147, 0.08677), (0.004017, -0.6242, -0.7178), (0.6283, -7.451e-09, -0.7178), (-0.6202, 7.451e-09, -0.7178), (-0.1497, 0.08899, 0.6414), (-0.0884, -0.1503, 0.6414), (0.1509, -0.08899, 0.6414), (0.000593, -0.2695, 0.229), (-0.2689, 6.985e-10, 0.229), (-0.003127, -0.2269, 0.358), (-0.2263, 0.00372, 0.358), (0.2275, -0.00372, 0.358), (0.09144, -0.1611, 0.8592), (0.000593, -3.434e-09, 0.8921), (-0.09026, 0.1611, 0.8592), (-0.1605, -0.09085, 0.8592), (0.0, 0.8991, -0.2741), (0.0, 0.8097, -0.5089), (0.0, 0.8396, -0.06278), (0.8422, 0.0, -0.4425), (0.8174, 0.0, -0.5089), (0.8422, 0.0, -0.06278), (0.905, 0.0, -0.2741), (0.0, 0.0006663, -0.9026), (0.0, 0.3533, -0.8555), (0.0, 5.574e-09, -0.9027), (0.3551, 0.0, -0.8556), (0.0006632, 0.0, -0.9028), (0.0006632, 0.0, -0.9028), (0.0, 0.0, -0.9027), (0.6155, 0.0, 0.08677), (0.3766, 0.0, 0.1779), (0.0, 0.6145, 0.08677), (0.0, 0.3758, 0.1779), (0.6283, 0.0, -0.7178), (0.6283, 0.0, -0.7178), (0.4296, 0.0, -0.8181), (0.3551, 0.0, -0.8556), (0.0, 0.6228, -0.7178), (0.0, 0.62, -0.7193), (0.0, 0.1857, 0.547), (0.0, 0.1874, 0.4818), (0.0, 0.1662, 0.6414), (0.0, 0.1832, 0.7316), (0.1839, 0.0, 0.7329), (0.1815, 0.0, 0.7835), (0.0, 0.1807, 0.7835), (0.1864, 0.0, 0.5457), (0.1881, 0.0, 0.4818), (0.1667, 0.0, 0.6414), (0.0, 0.2693, 0.229), (0.0, 0.2465, 0.2772), (0.2701, 0.0, 0.229), (0.26, 0.0, 0.2504), (0.2473, 0.0, 0.2772), (0.0, 0.2464, 0.2775), (0.0, 0.2254, 0.358), (0.0, 0.2246, 0.3623), (0.2473, 0.0, 0.2772), (0.2262, 0.0, 0.358), (0.2256, 0.0, 0.3617), (0.000593, 0.0, 0.8921), (0.1303, 0.0, 0.8835), (0.0, 0.09422, 0.8854), (0.0, 0.1295, 0.8835), (0.0, 0.001103, 0.892), (0.000593, 0.0, 0.8921), (0.0, 0.0001783, 0.892), (0.0, 0.0, 0.8921), (0.0, 0.1824, 0.8001), (0.0, 0.1752, 0.859), (0.0, 0.1503, 0.8712), (0.1832, 0.0, 0.7997), (0.1759, 0.0, 0.859), (0.1512, 0.0, 0.8711)], [], [(9, 25, 66, 41), (25, 1, 26, 66), (66, 26, 3, 37), (41, 66, 37, 10), (10, 37, 85, 86), (37, 3, 87, 85), (40, 89, 88), (5, 38, 91, 90), (88, 91, 38, 11, 40), (11, 38, 67, 39), (38, 5, 30, 67), (67, 30, 1, 25), (39, 67, 25, 9), (94, 24, 2, 93, 92), (4, 29, 97, 96, 95), (29, 0, 24, 94, 98, 97), (99, 33, 5, 90), (100, 8, 33, 99), (3, 26, 68, 35), (26, 1, 34, 68), (68, 34, 6, 31), (35, 68, 31, 7), (1, 30, 69, 34), (30, 5, 33, 69), (69, 33, 8, 32), (34, 69, 32, 6), (87, 3, 35, 101), (101, 35, 7, 102), (4, 28, 70, 29), (28, 11, 39, 70), (70, 39, 9, 36), (29, 70, 36, 0), (103, 71, 105, 104), (40, 71, 103, 89), (71, 40, 11, 28), (105, 71, 28, 4, 95, 106), (2, 27, 107, 108, 93), (27, 10, 86, 107), (0, 36, 72, 24), (36, 9, 41, 72), (72, 41, 10, 27), (24, 72, 27, 2), (110, 17, 42, 111, 109), (42, 112, 111), (21, 113, 114), (17, 55, 73, 42), (55, 15, 44, 73), (73, 44, 22, 64), (64, 115, 112, 42, 73), (15, 54, 74, 44), (54, 16, 53, 74), (74, 53, 23, 63), (44, 74, 63, 22), (16, 56, 75, 53), (116, 118, 75, 56, 117), (21, 65, 75, 118, 113), (53, 75, 65, 23), (102, 7, 45, 119), (14, 120, 119, 45), (6, 32, 76, 47), (32, 8, 43, 76), (76, 43, 12, 49), (47, 76, 49, 13), (7, 31, 77, 45), (31, 6, 47, 77), (77, 47, 13, 50), (45, 77, 50, 14), (121, 43, 8, 100), (51, 122, 123), (12, 43, 121, 122, 51), (120, 14, 48, 125, 124), (125, 48, 17, 110, 126), (13, 49, 78, 52), (49, 12, 46, 78), (78, 46, 16, 54), (52, 78, 54, 15), (14, 50, 79, 48), (50, 13, 52, 79), (79, 52, 15, 55), (48, 79, 55, 17), (12, 51, 80, 46), (127, 128, 80, 51, 123), (129, 117, 56, 80, 128), (46, 80, 56, 16), (23, 65, 81, 62), (65, 21, 60, 81), (81, 60, 20, 58), (62, 81, 58, 19), (82, 58, 20, 131, 130), (57, 134, 132, 133), (135, 82, 130), (57, 18, 59, 82, 135, 137, 136, 134), (58, 82, 59, 19), (115, 64, 83, 139, 138), (64, 22, 61, 83), (83, 61, 18, 57), (140, 139, 83, 57, 133), (22, 63, 84, 61), (63, 23, 62, 84), (84, 62, 19, 59), (61, 84, 59, 18), (141, 142, 60, 21, 114), (20, 60, 142, 143, 131), (98, 125, 110), (128, 127, 123), (98, 94, 108), (94, 92, 108), (92, 93, 108), (108, 107, 86), (86, 85, 101), (85, 87, 101), (101, 102, 108), (101, 108, 86), (102, 119, 98), (108, 102, 98), (136, 137, 111), (137, 98, 110), (132, 134, 112), (134, 136, 111), (132, 112, 115), (140, 133, 132), (138, 139, 140), (111, 112, 134), (115, 138, 132), (138, 140, 132), (137, 110, 111), (120, 98, 119), (120, 124, 125), (110, 109, 111), (98, 120, 125), (125, 126, 110), (135, 130, 131), (143, 142, 141), (135, 131, 114), (131, 143, 141), (98, 137, 135), (96, 97, 135), (97, 98, 135), (131, 141, 114), (114, 113, 135), (113, 118, 135), (90, 91, 88), (100, 99, 104), (99, 90, 88), (89, 99, 88), (121, 100, 96), (99, 89, 104), (117, 129, 128), (118, 116, 117), (135, 118, 117), (135, 117, 96), (117, 128, 96), (105, 106, 95), (95, 96, 100), (96, 128, 123), (105, 95, 100), (96, 123, 122), (89, 103, 104), (100, 104, 105), (122, 121, 96)])
me_cube_004.polygons.foreach_set('use_smooth', [1, 1, 1, 1, 1, 1, 1, 1, 1, 1, 1, 1, 1, 1, 1, 1, 1, 1, 1, 1, 1, 1, 1, 1, 1, 1, 1, 1, 1, 1, 1, 1, 1, 1, 1, 1, 1, 1, 1, 1, 1, 1, 1, 1, 1, 1, 1, 1, 1, 1, 1, 1, 1, 1, 1, 1, 1, 1, 1, 1, 1, 1, 1, 1, 1, 1, 1, 1, 1, 1, 1, 1, 1, 1, 1, 1, 1, 1, 1, 1, 1, 1, 1, 1, 1, 1, 1, 1, 1, 1, 1, 1, 1, 1, 1, 1, 1, 1, 1, 1, 1, 1, 1, 0, 0, 0, 0, 0, 0, 0, 0, 0, 0, 0, 0, 0, 0, 0, 0, 0, 0, 0, 0, 0, 0, 0, 0, 0, 0, 0, 0, 0, 0, 0, 0, 0, 0, 0, 0, 0, 0, 0, 0, 0, 0, 0, 0, 0, 0, 0, 0, 0, 0, 0, 0, 0, 0, 0, 0, 0])
me_cube_004.polygons.foreach_set('material_index', [1, 1, 1, 1, 1, 1, 0, 1, 1, 1, 1, 1, 1, 1, 1, 1, 1, 1, 1, 1, 1, 1, 1, 1, 1, 1, 1, 1, 1, 1, 1, 1, 0, 0, 1, 1, 1, 1, 1, 1, 1, 1, 1, 1, 1, 1, 1, 1, 1, 1, 1, 1, 1, 1, 1, 1, 1, 1, 1, 1, 1, 1, 1, 1, 1, 1, 1, 1, 0, 1, 1, 1, 1, 1, 1, 1, 1, 1, 1, 1, 1, 0, 1, 1, 1, 1, 1, 1, 1, 1, 0, 1, 1, 1, 1, 1, 1, 1, 1, 1, 1, 1, 1, 0, 0, 0, 0, 0, 0, 0, 0, 0, 0, 0, 0, 0, 0, 0, 0, 0, 0, 0, 0, 0, 0, 0, 0, 0, 0, 0, 0, 0, 0, 0, 0, 0, 0, 0, 0, 0, 0, 0, 0, 0, 0, 0, 0, 0, 0, 0, 0, 0, 0, 0, 0, 0, 0, 0, 0, 0])
_uv = me_cube_004.uv_layers.new(name='UVMap')
_uv.uv.foreach_set('vector', [0.5, 0.0, 0.5625, 0.0, 0.5603, 0.125, 0.5, 0.125, 0.5625, 0.0, 0.625, 0.0, 0.6059, 0.125, 0.5603, 0.125, 0.5603, 0.125, 0.6059, 0.125, 0.6042, 0.25, 0.5599, 0.25, 0.5, 0.125, 0.5603, 0.125, 0.5599, 0.25, 0.5, 0.25, 0.5, 0.25, 0.5599, 0.25, 0.5599, 0.3742, 0.5, 0.3738, 0.5599, 0.25, 0.6042, 0.25, 0.6042, 0.3746, 0.5599, 0.3742, 0.5, 0.625, 0.5, 0.625, 0.5169, 0.625, 0.6042, 0.75, 0.5599, 0.75, 0.5599, 0.625, 0.6042, 0.625, 0.5169, 0.625, 0.5599, 0.625, 0.5599, 0.75, 0.5, 0.75, 0.5, 0.625, 0.5, 0.75, 0.5599, 0.75, 0.5603, 0.875, 0.5, 0.875, 0.5599, 0.75, 0.6042, 0.75, 0.6059, 0.875, 0.5603, 0.875, 0.5603, 0.875, 0.6059, 0.875, 0.625, 1.0, 0.5625, 1.0, 0.5, 0.875, 0.5603, 0.875, 0.5625, 1.0, 0.5, 1.0, 0.248, 0.625, 0.125, 0.625, 0.125, 0.5, 0.2493, 0.5, 0.248, 0.6248, 0.375, 0.75, 0.25, 0.75, 0.2483, 0.625, 0.2483, 0.625, 0.3576, 0.625, 0.25, 0.75, 0.125, 0.75, 0.125, 0.625, 0.248, 0.625, 0.248, 0.625, 0.2483, 0.625, 0.6224, 0.625, 0.6224, 0.75, 0.6042, 0.75, 0.6042, 0.625, 0.625, 0.625, 0.625, 0.75, 0.6224, 0.75, 0.6224, 0.625, 0.6042, 0.25, 0.6059, 0.125, 0.6228, 0.125, 0.6224, 0.25, 0.6059, 0.125, 0.625, 0.0, 0.625, 0.0, 0.6228, 0.125, 0.6228, 0.125, 0.625, 0.0, 0.625, 0.0, 0.625, 0.125, 0.6224, 0.25, 0.6228, 0.125, 0.625, 0.125, 0.625, 0.25, 0.625, 1.0, 0.6059, 0.875, 0.6228, 0.875, 0.625, 1.0, 0.6059, 0.875, 0.6042, 0.75, 0.6224, 0.75, 0.6228, 0.875, 0.6228, 0.875, 0.6224, 0.75, 0.625, 0.75, 0.625, 0.875, 0.625, 1.0, 0.6228, 0.875, 0.625, 0.875, 0.625, 1.0, 0.6042, 0.3746, 0.6042, 0.25, 0.6224, 0.25, 0.6224, 0.3748, 0.6224, 0.3748, 0.6224, 0.25, 0.625, 0.25, 0.625, 0.3747, 0.375, 0.75, 0.4371, 0.75, 0.4375, 0.875, 0.375, 0.875, 0.4371, 0.75, 0.5, 0.75, 0.5, 0.875, 0.4375, 0.875, 0.4375, 0.875, 0.5, 0.875, 0.5, 1.0, 0.4375, 1.0, 0.375, 0.875, 0.4375, 0.875, 0.4375, 1.0, 0.375, 1.0, 0.4358, 0.625, 0.4358, 0.625, 0.3789, 0.625, 0.4358, 0.625, 0.5, 0.625, 0.4358, 0.625, 0.4358, 0.625, 0.5, 0.625, 0.4358, 0.625, 0.5, 0.625, 0.5, 0.75, 0.4371, 0.75, 0.3789, 0.625, 0.4358, 0.625, 0.4371, 0.75, 0.375, 0.75, 0.3576, 0.625, 0.3576, 0.625, 0.375, 0.25, 0.4375, 0.25, 0.4375, 0.3739, 0.4368, 0.3739, 0.375, 0.3743, 0.4375, 0.25, 0.5, 0.25, 0.5, 0.3738, 0.4375, 0.3739, 0.375, 0.0, 0.4375, 0.0, 0.4375, 0.125, 0.375, 0.125, 0.4375, 0.0, 0.5, 0.0, 0.5, 0.125, 0.4375, 0.125, 0.4375, 0.125, 0.5, 0.125, 0.5, 0.25, 0.4375, 0.25, 0.375, 0.125, 0.4375, 0.125, 0.4375, 0.25, 0.375, 0.25, 0.625, 0.3495, 0.625, 0.25, 0.625, 0.25, 0.625, 0.2912, 0.625, 0.3273, 0.625, 0.25, 0.625, 0.25, 0.625, 0.2912, 0.625, 0.5, 0.625, 0.5, 0.625, 0.4775, 0.625, 0.25, 0.625, 0.125, 0.625, 0.125, 0.625, 0.25, 0.625, 0.125, 0.625, 0.0, 0.625, 0.0, 0.625, 0.125, 0.625, 0.125, 0.625, 0.0, 0.625, 0.0, 0.625, 0.125, 0.625, 0.125, 0.625, 0.227, 0.625, 0.25, 0.625, 0.25, 0.625, 0.125, 0.625, 1.0, 0.625, 0.875, 0.625, 0.875, 0.625, 1.0, 0.625, 0.875, 0.625, 0.75, 0.625, 0.75, 0.625, 0.875, 0.625, 0.875, 0.625, 0.75, 0.625, 0.75, 0.625, 0.875, 0.625, 1.0, 0.625, 0.875, 0.625, 0.875, 0.625, 1.0, 0.625, 0.75, 0.625, 0.625, 0.625, 0.625, 0.625, 0.75, 0.625, 0.5782, 0.625, 0.5417, 0.625, 0.625, 0.625, 0.625, 0.625, 0.6, 0.625, 0.5, 0.625, 0.625, 0.625, 0.625, 0.625, 0.5417, 0.625, 0.5, 0.625, 0.75, 0.625, 0.625, 0.625, 0.625, 0.625, 0.75, 0.625, 0.3747, 0.625, 0.25, 0.625, 0.25, 0.625, 0.3746, 0.625, 0.25, 0.625, 0.3746, 0.625, 0.3746, 0.625, 0.25, 0.625, 1.0, 0.625, 0.875, 0.625, 0.875, 0.625, 1.0, 0.625, 0.875, 0.625, 0.75, 0.625, 0.75, 0.625, 0.875, 0.625, 0.875, 0.625, 0.75, 0.625, 0.75, 0.625, 0.875, 0.625, 1.0, 0.625, 0.875, 0.625, 0.875, 0.625, 1.0, 0.625, 0.25, 0.625, 0.125, 0.625, 0.125, 0.625, 0.25, 0.625, 0.125, 0.625, 0.0, 0.625, 0.0, 0.625, 0.125, 0.625, 0.125, 0.625, 0.0, 0.625, 0.0, 0.625, 0.125, 0.625, 0.25, 0.625, 0.125, 0.625, 0.125, 0.625, 0.25, 0.625, 0.625, 0.625, 0.75, 0.625, 0.75, 0.625, 0.625, 0.625, 0.625, 0.625, 0.625, 0.625, 0.625, 0.625, 0.75, 0.625, 0.75, 0.625, 0.625, 0.625, 0.625, 0.625, 0.625, 0.625, 0.3746, 0.625, 0.25, 0.625, 0.25, 0.625, 0.3718, 0.625, 0.3746, 0.625, 0.3718, 0.625, 0.25, 0.625, 0.25, 0.625, 0.3495, 0.625, 0.3711, 0.625, 1.0, 0.625, 0.875, 0.625, 0.875, 0.625, 1.0, 0.625, 0.875, 0.625, 0.75, 0.625, 0.75, 0.625, 0.875, 0.625, 0.875, 0.625, 0.75, 0.625, 0.75, 0.625, 0.875, 0.625, 1.0, 0.625, 0.875, 0.625, 0.875, 0.625, 1.0, 0.625, 0.25, 0.625, 0.125, 0.625, 0.125, 0.625, 0.25, 0.625, 0.125, 0.625, 0.0, 0.625, 0.0, 0.625, 0.125, 0.625, 0.125, 0.625, 0.0, 0.625, 0.0, 0.625, 0.125, 0.625, 0.25, 0.625, 0.125, 0.625, 0.125, 0.625, 0.25, 0.625, 0.75, 0.625, 0.625, 0.625, 0.625, 0.625, 0.75, 0.625, 0.625, 0.625, 0.6222, 0.625, 0.625, 0.625, 0.625, 0.625, 0.625, 0.625, 0.6216, 0.625, 0.6, 0.625, 0.625, 0.625, 0.625, 0.625, 0.6222, 0.625, 0.75, 0.625, 0.625, 0.625, 0.625, 0.625, 0.75, 0.625, 0.75, 0.625, 0.625, 0.6285, 0.625, 0.6259, 0.75, 0.625, 0.625, 0.625, 0.5, 0.6259, 0.5, 0.6285, 0.625, 0.6285, 0.625, 0.6259, 0.5, 0.625, 0.5, 0.6597, 0.625, 0.6259, 0.75, 0.6285, 0.625, 0.6597, 0.625, 0.625, 0.75, 0.7535, 0.625, 0.6597, 0.625, 0.625, 0.5, 0.6768, 0.5, 0.7535, 0.625, 0.875, 0.625, 0.7547, 0.625, 0.839, 0.5752, 0.875, 0.5526, 0.7535, 0.625, 0.7535, 0.625, 0.7535, 0.625, 0.875, 0.625, 0.875, 0.75, 0.75, 0.75, 0.7535, 0.625, 0.7535, 0.625, 0.7537, 0.6255, 0.7539, 0.6254, 0.7547, 0.625, 0.6597, 0.625, 0.7535, 0.625, 0.75, 0.75, 0.625, 0.75, 0.625, 0.227, 0.625, 0.125, 0.625, 0.125, 0.625, 0.2045, 0.625, 0.2226, 0.625, 0.125, 0.625, 0.0, 0.625, 0.0, 0.625, 0.125, 0.625, 0.125, 0.625, 0.0, 0.625, 0.0, 0.625, 0.125, 0.625, 0.2013, 0.625, 0.2045, 0.625, 0.125, 0.625, 0.125, 0.625, 0.1974, 0.625, 1.0, 0.625, 0.875, 0.625, 0.875, 0.625, 1.0, 0.625, 0.875, 0.625, 0.75, 0.6259, 0.75, 0.625, 0.875, 0.625, 0.875, 0.6259, 0.75, 0.625, 0.75, 0.625, 0.875, 0.625, 1.0, 0.625, 0.875, 0.625, 0.875, 0.625, 1.0, 0.6251, 0.4733, 0.6256, 0.455, 0.6259, 0.5, 0.625, 0.5, 0.625, 0.4775, 0.625, 0.5, 0.6259, 0.5, 0.6256, 0.455, 0.6252, 0.452, 0.625, 0.4482, 0.3821, 0.0, 0.5397, 0.02817, 0.5551, 0.02342, 0.5397, 0.9717, 0.5296, 0.9691, 0.5296, 0.9691, 0.3821, 0.0, 0.3821, 0.0, 0.405, 0.07751, 0.3821, 0.0, 0.3821, 8.329e-05, 0.405, 0.07751, 0.3821, 8.329e-05, 0.388, 0.04416, 0.405, 0.07751, 0.405, 0.07751, 0.4052, 0.07784, 0.4313, 0.1012, 0.4313, 0.1012, 0.4606, 0.1124, 0.5058, 0.07681, 0.4606, 0.1124, 0.4871, 0.105, 0.5058, 0.07681, 0.5058, 0.07681, 0.5171, 0.04697, 0.405, 0.07751, 0.5058, 0.07681, 0.405, 0.07751, 0.4313, 0.1012, 0.5171, 0.04697, 0.5235, 0.03366, 0.3821, 0.0, 0.405, 0.07751, 0.5171, 0.04697, 0.3821, 0.0, 0.6064, 2.229e-05, 0.6064, 0.0, 0.5751, 0.02078, 0.6064, 0.0, 0.3821, 0.0, 0.5551, 0.02342, 0.6056, 0.01178, 0.6064, 0.0001379, 0.5864, 0.0229, 0.6064, 0.0001379, 0.6064, 2.229e-05, 0.5751, 0.02078, 0.6056, 0.01178, 0.5864, 0.0229, 0.5928, 0.02259, 0.6038, 0.01878, 0.6053, 0.01619, 0.6056, 0.01178, 0.5949, 0.02281, 0.6023, 0.0219, 0.6038, 0.01878, 0.5751, 0.02078, 0.5864, 0.0229, 0.6064, 0.0001379, 0.5928, 0.02259, 0.5949, 0.02281, 0.6056, 0.01178, 0.5949, 0.02281, 0.6038, 0.01878, 0.6056, 0.01178, 0.6064, 0.0, 0.5551, 0.02342, 0.5751, 0.02078, 0.5296, 0.03081, 0.3821, 0.0, 0.5235, 0.03366, 0.5296, 0.03081, 0.5296, 0.03081, 0.5397, 0.02817, 0.5551, 0.02342, 0.5633, 0.02321, 0.5751, 0.02078, 0.3821, 0.0, 0.5296, 0.03081, 0.5397, 0.02817, 0.5397, 0.02817, 0.5402, 0.02808, 0.5551, 0.02342, 0.6064, 0.9999, 0.6064, 0.9999, 0.6053, 0.9837, 0.6038, 0.9811, 0.6023, 0.978, 0.5949, 0.9771, 0.6064, 0.9999, 0.6053, 0.9837, 0.5928, 0.9773, 0.6053, 0.9837, 0.6038, 0.9811, 0.5949, 0.9771, 0.3821, 1.0, 0.6064, 1.0, 0.6064, 0.9999, 0.3821, 0.9999, 0.3821, 0.9999, 0.6064, 0.9999, 0.3821, 0.9999, 0.3821, 1.0, 0.6064, 0.9999, 0.6053, 0.9837, 0.5949, 0.9771, 0.5928, 0.9773, 0.5928, 0.9773, 0.5865, 0.977, 0.6064, 0.9999, 0.5865, 0.977, 0.5751, 0.9792, 0.6064, 0.9999, 0.4871, 0.8947, 0.4606, 0.8869, 0.4396, 0.8947, 0.5171, 0.9529, 0.5058, 0.9231, 0.4052, 0.9215, 0.5058, 0.9231, 0.4871, 0.8947, 0.4396, 0.8947, 0.4313, 0.8978, 0.5058, 0.9231, 0.4396, 0.8947, 0.5235, 0.9662, 0.5171, 0.9529, 0.3821, 0.9999, 0.5058, 0.9231, 0.4313, 0.8978, 0.4052, 0.9215, 0.5551, 0.9765, 0.5401, 0.9718, 0.5397, 0.9717, 0.5751, 0.9792, 0.5631, 0.9767, 0.5551, 0.9765, 0.6064, 0.9999, 0.5751, 0.9792, 0.5551, 0.9765, 0.6064, 0.9999, 0.5551, 0.9765, 0.3821, 0.9999, 0.5551, 0.9765, 0.5397, 0.9717, 0.3821, 0.9999, 0.3926, 0.9463, 0.388, 0.9556, 0.388, 0.9556, 0.388, 0.9556, 0.3821, 0.9999, 0.5171, 0.9529, 0.3821, 0.9999, 0.5397, 0.9717, 0.5296, 0.9691, 0.3926, 0.9463, 0.388, 0.9556, 0.5171, 0.9529, 0.3821, 0.9999, 0.5296, 0.9691, 0.5262, 0.9675, 0.4313, 0.8978, 0.4052, 0.9215, 0.4052, 0.9215, 0.5171, 0.9529, 0.4052, 0.9215, 0.3926, 0.9463, 0.5262, 0.9675, 0.5235, 0.9662, 0.3821, 0.9999])
me_cube_004.materials.append(mat_onionflesh)
me_cube_004.materials.append(mat_onionskin)
me_cube_004.update()
me_cube_006 = bpy.data.meshes.new('Cube.006')
me_cube_006.from_pydata([(-0.3024, 0.3044, -0.8332), (-0.6093, 0.6111, -0.06278), (-0.2729, 0.2735, 0.1779), (-0.5848, 0.5904, -0.5089), (-0.1789, 0.1794, 0.2772), (-0.1187, 0.1625, 0.4818), (-0.1415, 0.04274, 0.8822), (-0.1878, 0.0247, 0.7835), (-0.4524, 0.4564, -0.7156), (-0.4463, 0.4471, 0.08677), (-0.6508, 0.6551, -0.2741), (-0.044, 0.174, 0.6414), (-0.1954, 0.196, 0.229), (-0.1617, 0.1677, 0.358), (-0.1931, 0.02976, 0.4818), (-0.05972, 0.1122, 0.8854), (-0.1826, 0.05111, 0.8589), (-0.112, 0.1465, 0.7835), (-0.8965, 1.863e-09, -0.2741), (-0.614, 0.0, 0.08677), (-0.6202, 7.451e-09, -0.7178), (-0.1497, 0.08899, 0.6414), (-0.2689, 6.985e-10, 0.229), (-0.2263, 0.00372, 0.358), (-0.09026, 0.1611, 0.8592), (0.0, 0.8991, -0.2741), (0.0, 0.8097, -0.5089), (0.0, 0.8396, -0.06278), (0.0, 0.0006663, -0.9026), (0.0, 0.3533, -0.8555), (0.0, 5.574e-09, -0.9027), (0.0, 0.0, -0.9027), (0.0, 0.6145, 0.08677), (0.0, 0.3758, 0.1779), (0.0, 0.6228, -0.7178), (0.0, 0.62, -0.7193), (0.0, 0.1857, 0.547), (0.0, 0.1874, 0.4818), (0.0, 0.1662, 0.6414), (0.0, 0.1832, 0.7316), (0.0, 0.1807, 0.7835), (0.0, 0.2693, 0.229), (0.0, 0.2465, 0.2772), (0.0, 0.2464, 0.2775), (0.0, 0.2254, 0.358), (0.0, 0.2246, 0.3623), (0.0, 0.09422, 0.8854), (0.0, 0.1295, 0.8835), (0.0, 0.001103, 0.892), (0.0, 0.0001783, 0.892), (0.0, 0.0, 0.8921), (0.0, 0.1824, 0.8001), (0.0, 0.1752, 0.859), (0.0, 0.1503, 0.8712), (-0.8965, 0.0, -0.2741), (-0.8664, 0.0, -0.3524), (-0.8733, 0.0, -0.1896), (-0.8384, 0.0, -0.06278), (-0.8062, 0.0, -0.5089), (-0.2638, 0.0, -0.8674), (-0.3519, 0.0, -0.8556), (-0.3519, 0.0, -0.8556), (-5.536e-09, 0.0, -0.9027), (-0.3754, 0.0, 0.1779), (-0.6202, 0.0, -0.7178), (-0.6202, 0.0, -0.7178), (-0.4056, 0.0, -0.8281), (-0.7442, 0.0, -0.5785), (-0.3519, 0.0, -0.8556), (-0.1853, 0.0, 0.5457), (-0.1869, 0.0, 0.4818), (-0.1655, 0.0, 0.6414), (-0.1827, 0.0, 0.7329), (-0.1803, 0.0, 0.7835), (-0.298, 0.0, 0.2151), (-0.2689, 0.0, 0.229), (-0.2637, 0.0, 0.2402), (-0.2461, 0.0, 0.2772), (-0.2461, 0.0, 0.2772), (-0.225, 0.0, 0.358), (-0.2244, 0.0, 0.3617), (-0.1291, 0.0, 0.8835), (-0.182, 0.0, 0.7997), (-0.1747, 0.0, 0.859), (-0.1501, 0.0, 0.8711)], [], [(54, 18, 55), (56, 18, 54), (1, 10, 18, 56, 57), (18, 10, 3, 58, 55), (3, 10, 25, 26), (10, 1, 27, 25), (60, 61, 0, 29, 28, 30, 59), (59, 30, 31, 62), (1, 57, 19, 9), (63, 2, 9, 19), (27, 1, 9, 32), (32, 9, 2, 33), (29, 0, 8, 34, 35), (8, 3, 26, 34), (20, 66, 64, 65), (67, 20, 65), (3, 8, 20, 67, 58), (8, 0, 61, 68, 66, 20), (36, 37, 5, 11, 38), (11, 39, 38), (5, 14, 21, 11), (21, 14, 70, 69, 71), (7, 17, 21, 71, 72), (40, 39, 11, 21, 17), (73, 7, 72), (33, 2, 12, 41), (4, 42, 41, 12), (2, 63, 74, 22, 12), (75, 22, 74), (76, 22, 75), (4, 12, 22, 76, 77), (43, 42, 4, 13, 44), (45, 44, 13, 5, 37), (4, 77, 78, 23, 13), (79, 23, 78), (14, 23, 79, 80, 70), (13, 23, 14, 5), (15, 48, 46, 47), (49, 48, 15, 6, 81, 50), (51, 40, 17, 24, 52), (17, 7, 16, 24), (24, 16, 6, 15), (53, 52, 24, 15, 47), (16, 7, 73, 82, 83), (81, 6, 16, 83, 84), (37, 38, 50), (59, 66, 68), (50, 31, 30), (30, 28, 41), (28, 29, 33), (29, 35, 33), (35, 34, 26), (33, 35, 32), (26, 25, 32), (25, 27, 32), (26, 32, 35), (50, 30, 37), (28, 33, 41), (37, 30, 44), (48, 49, 50), (53, 47, 46), (46, 48, 39), (48, 50, 38), (39, 48, 38), (52, 53, 51), (53, 46, 51), (51, 46, 40), (39, 40, 46), (37, 36, 38), (44, 45, 37), (42, 43, 44), (41, 42, 30), (42, 44, 30), (59, 62, 31), (31, 50, 70), (50, 81, 73), (71, 50, 72), (84, 83, 82), (50, 71, 70), (81, 84, 82), (50, 73, 72), (59, 31, 74), (82, 73, 81), (71, 69, 70), (70, 80, 79), (79, 78, 77), (77, 76, 31), (76, 75, 31), (75, 74, 31), (74, 63, 59), (63, 19, 67), (19, 57, 56), (56, 54, 55), (19, 56, 55), (67, 19, 55), (55, 58, 67), (63, 67, 65), (59, 63, 66), (70, 79, 31), (79, 77, 31), (65, 64, 66), (63, 65, 66), (68, 61, 60), (68, 60, 59)])
me_cube_006.polygons.foreach_set('use_smooth', [1, 1, 1, 1, 1, 1, 1, 1, 1, 1, 1, 1, 1, 1, 1, 1, 1, 1, 1, 1, 1, 1, 1, 1, 1, 1, 1, 1, 1, 1, 1, 1, 1, 1, 1, 1, 1, 1, 1, 1, 1, 1, 1, 1, 1, 0, 0, 0, 0, 0, 0, 0, 0, 0, 0, 0, 0, 0, 0, 0, 0, 0, 0, 0, 0, 0, 0, 0, 0, 0, 0, 0, 0, 0, 0, 0, 0, 0, 0, 0, 0, 0, 0, 0, 0, 0, 0, 0, 0, 0, 0, 0, 0, 0, 0, 0, 0, 0, 0, 0, 0, 0, 0, 0])
me_cube_006.polygons.foreach_set('material_index', [0, 0, 0, 0, 0, 0, 0, 0, 0, 0, 0, 0, 0, 0, 0, 0, 0, 0, 0, 0, 0, 0, 0, 0, 0, 0, 0, 0, 0, 0, 0, 0, 0, 0, 0, 0, 0, 0, 0, 0, 0, 0, 0, 0, 0, 1, 1, 1, 1, 1, 1, 1, 1, 1, 1, 1, 1, 1, 1, 1, 1, 1, 1, 1, 1, 1, 1, 1, 1, 1, 1, 1, 1, 1, 1, 1, 1, 1, 1, 1, 1, 1, 1, 1, 1, 1, 1, 1, 1, 1, 1, 1, 1, 1, 1, 1, 1, 1, 1, 1, 1, 1, 1, 1])
_uv = me_cube_006.uv_layers.new(name='UVMap')
_uv.uv.foreach_set('vector', [0.5603, 0.125, 0.5603, 0.125, 0.5402, 0.125, 0.5786, 0.125, 0.5603, 0.125, 0.5603, 0.125, 0.6042, 0.25, 0.5599, 0.25, 0.5603, 0.125, 0.5786, 0.125, 0.6059, 0.125, 0.5603, 0.125, 0.5599, 0.25, 0.5, 0.25, 0.5, 0.125, 0.5402, 0.125, 0.5, 0.25, 0.5599, 0.25, 0.5599, 0.3742, 0.5, 0.3738, 0.5599, 0.25, 0.6042, 0.25, 0.6042, 0.3746, 0.5599, 0.3742, 0.125, 0.625, 0.125, 0.625, 0.125, 0.5, 0.2493, 0.5, 0.248, 0.6248, 0.248, 0.625, 0.1558, 0.625, 0.1558, 0.625, 0.248, 0.625, 0.248, 0.625, 0.248, 0.625, 0.6042, 0.25, 0.6059, 0.125, 0.6228, 0.125, 0.6224, 0.25, 0.625, 0.125, 0.625, 0.25, 0.6224, 0.25, 0.6228, 0.125, 0.6042, 0.3746, 0.6042, 0.25, 0.6224, 0.25, 0.6224, 0.3748, 0.6224, 0.3748, 0.6224, 0.25, 0.625, 0.25, 0.625, 0.3747, 0.375, 0.3743, 0.375, 0.25, 0.4375, 0.25, 0.4375, 0.3739, 0.4368, 0.3739, 0.4375, 0.25, 0.5, 0.25, 0.5, 0.3738, 0.4375, 0.3739, 0.4375, 0.125, 0.3875, 0.125, 0.4375, 0.125, 0.4375, 0.125, 0.4792, 0.125, 0.4375, 0.125, 0.4375, 0.125, 0.5, 0.25, 0.4375, 0.25, 0.4375, 0.125, 0.4792, 0.125, 0.5, 0.125, 0.4375, 0.25, 0.375, 0.25, 0.375, 0.125, 0.375, 0.125, 0.3875, 0.125, 0.4375, 0.125, 0.625, 0.3273, 0.625, 0.3495, 0.625, 0.25, 0.625, 0.25, 0.625, 0.2912, 0.625, 0.25, 0.625, 0.25, 0.625, 0.2912, 0.625, 0.25, 0.625, 0.125, 0.625, 0.125, 0.625, 0.25, 0.625, 0.125, 0.625, 0.125, 0.625, 0.1, 0.625, 0.07822, 0.625, 0.04173, 0.625, 0.0, 0.625, 0.125, 0.625, 0.125, 0.625, 0.04173, 0.625, 0.0, 0.625, 0.227, 0.625, 0.25, 0.625, 0.25, 0.625, 0.125, 0.625, 0.125, 0.625, 0.9775, 0.625, 1.0, 0.625, 1.0, 0.625, 0.3747, 0.625, 0.25, 0.625, 0.25, 0.625, 0.3746, 0.625, 0.25, 0.625, 0.3746, 0.625, 0.3746, 0.625, 0.25, 0.625, 0.25, 0.625, 0.125, 0.625, 0.125, 0.625, 0.125, 0.625, 0.25, 0.625, 0.125, 0.625, 0.125, 0.625, 0.125, 0.625, 0.125, 0.625, 0.125, 0.625, 0.125, 0.625, 0.25, 0.625, 0.25, 0.625, 0.125, 0.625, 0.125, 0.625, 0.125, 0.625, 0.3746, 0.625, 0.3746, 0.625, 0.25, 0.625, 0.25, 0.625, 0.3718, 0.625, 0.3711, 0.625, 0.3718, 0.625, 0.25, 0.625, 0.25, 0.625, 0.3495, 0.625, 0.25, 0.625, 0.125, 0.625, 0.125, 0.625, 0.125, 0.625, 0.25, 0.625, 0.1222, 0.625, 0.125, 0.625, 0.125, 0.625, 0.125, 0.625, 0.125, 0.625, 0.1222, 0.625, 0.1216, 0.625, 0.1, 0.625, 0.25, 0.625, 0.125, 0.625, 0.125, 0.625, 0.25, 0.875, 0.625, 0.7547, 0.625, 0.839, 0.5752, 0.875, 0.5526, 0.7539, 0.6254, 0.7547, 0.625, 0.875, 0.625, 0.875, 0.75, 0.8232, 0.75, 0.7537, 0.6255, 0.625, 0.2226, 0.625, 0.227, 0.625, 0.125, 0.625, 0.125, 0.625, 0.2045, 0.625, 0.125, 0.625, 0.0, 0.625, 0.0, 0.625, 0.125, 0.625, 0.125, 0.625, 0.0, 0.625, 0.0, 0.625, 0.125, 0.625, 0.2013, 0.625, 0.2045, 0.625, 0.125, 0.625, 0.125, 0.625, 0.1974, 0.625, 1.0, 0.625, 1.0, 0.625, 0.9775, 0.625, 0.9733, 0.625, 0.955, 0.625, 0.9482, 0.625, 1.0, 0.625, 1.0, 0.625, 0.955, 0.625, 0.952, 0.5551, 0.02342, 0.5751, 0.02078, 0.6064, 0.0, 0.3865, 0.342, 0.3914, 0.3243, 0.388, 0.331, 0.6064, 0.0, 0.3821, 0.0, 0.3821, 0.0, 0.3821, 0.0, 0.3821, 8.329e-05, 0.5235, 0.03366, 0.3821, 8.329e-05, 0.388, 0.04416, 0.5171, 0.04697, 0.388, 0.04416, 0.405, 0.07751, 0.5171, 0.04697, 0.405, 0.07751, 0.4052, 0.07784, 0.4313, 0.1012, 0.5171, 0.04697, 0.405, 0.07751, 0.5058, 0.07681, 0.4313, 0.1012, 0.4606, 0.1124, 0.5058, 0.07681, 0.4606, 0.1124, 0.4871, 0.105, 0.5058, 0.07681, 0.4313, 0.1012, 0.5058, 0.07681, 0.405, 0.07751, 0.6064, 0.0, 0.3821, 0.0, 0.5551, 0.02342, 0.3821, 8.329e-05, 0.5171, 0.04697, 0.5235, 0.03366, 0.5551, 0.02342, 0.3821, 0.0, 0.5397, 0.02817, 0.6064, 0.0001379, 0.6064, 2.229e-05, 0.6064, 0.0, 0.6038, 0.01878, 0.6053, 0.01619, 0.6056, 0.01178, 0.6056, 0.01178, 0.6064, 0.0001379, 0.5864, 0.0229, 0.6064, 0.0001379, 0.6064, 0.0, 0.5751, 0.02078, 0.5864, 0.0229, 0.6064, 0.0001379, 0.5751, 0.02078, 0.6023, 0.0219, 0.6038, 0.01878, 0.5949, 0.02281, 0.6038, 0.01878, 0.6056, 0.01178, 0.5949, 0.02281, 0.5949, 0.02281, 0.6056, 0.01178, 0.5928, 0.02259, 0.5864, 0.0229, 0.5928, 0.02259, 0.6056, 0.01178, 0.5551, 0.02342, 0.5633, 0.02321, 0.5751, 0.02078, 0.5397, 0.02817, 0.5402, 0.02808, 0.5551, 0.02342, 0.5296, 0.03081, 0.5296, 0.03081, 0.5397, 0.02817, 0.5235, 0.03366, 0.5296, 0.03081, 0.3821, 0.0, 0.5296, 0.03081, 0.5397, 0.02817, 0.3821, 0.0, 0.3865, 0.342, 0.3821, 0.375, 0.3821, 0.375, 0.3821, 0.375, 0.6064, 0.375, 0.5551, 0.3516, 0.6064, 0.375, 0.6053, 0.3589, 0.5928, 0.3525, 0.5751, 0.3543, 0.6064, 0.375, 0.5865, 0.3522, 0.6038, 0.3562, 0.6023, 0.3532, 0.5949, 0.3523, 0.6064, 0.375, 0.5751, 0.3543, 0.5551, 0.3516, 0.6053, 0.3589, 0.6038, 0.3562, 0.5949, 0.3523, 0.6064, 0.375, 0.5928, 0.3525, 0.5865, 0.3522, 0.3865, 0.342, 0.3821, 0.375, 0.5218, 0.3378, 0.5949, 0.3523, 0.5928, 0.3525, 0.6053, 0.3589, 0.5751, 0.3543, 0.5631, 0.3518, 0.5551, 0.3516, 0.5551, 0.3516, 0.5401, 0.347, 0.5397, 0.3469, 0.5397, 0.3469, 0.5296, 0.3442, 0.5296, 0.3442, 0.5296, 0.3442, 0.5249, 0.342, 0.3821, 0.375, 0.5249, 0.342, 0.5235, 0.3414, 0.3821, 0.375, 0.5235, 0.3414, 0.5218, 0.3378, 0.3821, 0.375, 0.5218, 0.3378, 0.5171, 0.3281, 0.3865, 0.342, 0.5171, 0.3281, 0.5058, 0.2983, 0.4226, 0.282, 0.5058, 0.2983, 0.4871, 0.2702, 0.4712, 0.2658, 0.4712, 0.2658, 0.4606, 0.2629, 0.4509, 0.2667, 0.5058, 0.2983, 0.4712, 0.2658, 0.4509, 0.2667, 0.4226, 0.282, 0.5058, 0.2983, 0.4509, 0.2667, 0.4509, 0.2667, 0.4313, 0.2742, 0.4226, 0.282, 0.5171, 0.3281, 0.4226, 0.282, 0.4052, 0.2975, 0.3865, 0.342, 0.5171, 0.3281, 0.3914, 0.3243, 0.5551, 0.3516, 0.5397, 0.3469, 0.3821, 0.375, 0.5397, 0.3469, 0.5296, 0.3442, 0.3821, 0.375, 0.4052, 0.2975, 0.4052, 0.2975, 0.3914, 0.3243, 0.5171, 0.3281, 0.4052, 0.2975, 0.3914, 0.3243, 0.388, 0.331, 0.388, 0.331, 0.388, 0.331, 0.388, 0.331, 0.388, 0.331, 0.3865, 0.342])
me_cube_006.materials.append(mat_onionskin)
me_cube_006.materials.append(mat_onionflesh)
me_cube_006.update()

# ---- objects
ob_wholeonion = bpy.data.objects.new('WholeOnion', me_cube_001)
ob_halfonion = bpy.data.objects.new('HalfOnion', me_cube_002)
ob_threequarteronion = bpy.data.objects.new('ThreeQuarterOnion', me_cube_004)
ob_onequarteronion = bpy.data.objects.new('OneQuarterOnion', me_cube_006)

# ---- transforms, parenting, visibility, modifiers, constraints
ob_wholeonion.location = (0.0, 0.0, 1.0)
_m = ob_wholeonion.modifiers.new('Auto Smooth', 'NODES')
_m.node_group = ng_auto_smooth
_gi = [s.identifier for s in ng_auto_smooth.interface.items_tree if s.item_type == 'SOCKET' and s.in_out == 'INPUT']
_m[_gi[1]] = 0.733  # Angle
ob_halfonion.location = (0.0, 0.0, 0.0)
_m = ob_halfonion.modifiers.new('Auto Smooth', 'NODES')
_m.node_group = ng_auto_smooth
_gi = [s.identifier for s in ng_auto_smooth.interface.items_tree if s.item_type == 'SOCKET' and s.in_out == 'INPUT']
_m[_gi[1]] = 0.733  # Angle
ob_threequarteronion.location = (0.0, 0.0, 1.0)
_m = ob_threequarteronion.modifiers.new('Auto Smooth', 'NODES')
_m.node_group = ng_auto_smooth
_gi = [s.identifier for s in ng_auto_smooth.interface.items_tree if s.item_type == 'SOCKET' and s.in_out == 'INPUT']
_m[_gi[1]] = 0.733  # Angle
ob_onequarteronion.location = (0.0, 0.0, 1.0)
_m = ob_onequarteronion.modifiers.new('Auto Smooth', 'NODES')
_m.node_group = ng_auto_smooth
_gi = [s.identifier for s in ng_auto_smooth.interface.items_tree if s.item_type == 'SOCKET' and s.in_out == 'INPUT']
_m[_gi[1]] = 0.733  # Angle

# ---- collection membership
col_collection.objects.link(ob_wholeonion)
col_collection.objects.link(ob_halfonion)
col_collection.objects.link(ob_threequarteronion)
col_collection.objects.link(ob_onequarteronion)

# ---- scene / render settings (as saved in the file)
scene.frame_start = 1; scene.frame_end = 250; scene.frame_set(1)
scene.render.engine = 'BLENDER_EEVEE_NEXT'
scene.cycles.sampling_pattern = 'TABULATED_SOBOL'
bpy.context.view_layer.update()

# ---- added for rendering (the .blend has no active camera and no usable light): camera, sun
cam_auto = bpy.data.cameras.new('AutoCamera')
cam_auto.lens = 50.0
cam_auto.sensor_width = 36.0
cam_auto.clip_end = 1000.0
ob_auto_camera = bpy.data.objects.new('AutoCamera', cam_auto)
scene.collection.objects.link(ob_auto_camera)
ob_auto_camera.location = (2.88765, -3.46007, 3.30138)
ob_auto_camera.rotation_euler = (1.09748, -7.21219e-08, 0.694738)
scene.camera = ob_auto_camera
light_auto_sun = bpy.data.lights.new('AutoSun', 'SUN')
light_auto_sun.energy = 3.0
light_auto_sun.angle = 0.0523599
ob_auto_sun = bpy.data.objects.new('AutoSun', light_auto_sun)
scene.collection.objects.link(ob_auto_sun)
ob_auto_sun.rotation_euler = (0.872665, 0.174533, 0.523599)
bpy.context.view_layer.update()
